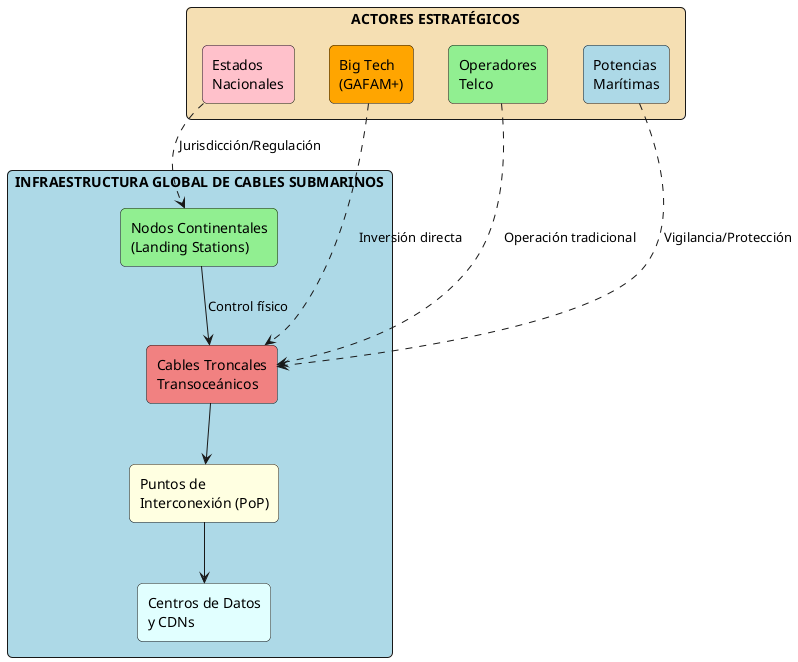

The diagram above was rendered by PlantUML. Its source (embedded in the PNG):
@startuml
!define RECTANGLE class

skinparam backgroundColor #FEFEFE
skinparam roundcorner 10

rectangle "INFRAESTRUCTURA GLOBAL DE CABLES SUBMARINOS" #LightBlue {
  rectangle "Nodos Continentales\n(Landing Stations)" #LightGreen
  rectangle "Cables Troncales\nTransoceánicos" #LightCoral
  rectangle "Puntos de\nInterconexión (PoP)" #LightYellow
  rectangle "Centros de Datos\ny CDNs" #LightCyan
}

rectangle "ACTORES ESTRATÉGICOS" #Wheat {
  rectangle "Estados\nNacionales" #Pink
  rectangle "Big Tech\n(GAFAM+)" #Orange
  rectangle "Operadores\nTelco" #LightGreen
  rectangle "Potencias\nMarítimas" #LightBlue
}

[Nodos Continentales\n(Landing Stations)] --> [Cables Troncales\nTransoceánicos] : Control físico
[Cables Troncales\nTransoceánicos] --> [Puntos de\nInterconexión (PoP)]
[Puntos de\nInterconexión (PoP)] --> [Centros de Datos\ny CDNs]

[Estados\nNacionales] ..> [Nodos Continentales\n(Landing Stations)] : Jurisdicción/Regulación
[Big Tech\n(GAFAM+)] ..> [Cables Troncales\nTransoceánicos] : Inversión directa
[Operadores\nTelco] ..> [Cables Troncales\nTransoceánicos] : Operación tradicional
[Potencias\nMarítimas] ..> [Cables Troncales\nTransoceánicos] : Vigilancia/Protección

@enduml